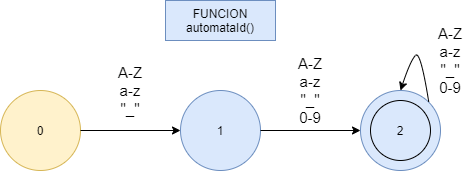

The diagram above was exported from draw.io. Its source (the exported page's mxGraphModel, read from the mxfile embedded in the PNG):
<mxGraphModel dx="1038" dy="508" grid="1" gridSize="10" guides="1" tooltips="1" connect="1" arrows="1" fold="1" page="1" pageScale="1" pageWidth="827" pageHeight="1169" math="0" shadow="0">
  <root>
    <mxCell id="0" />
    <mxCell id="1" parent="0" />
    <mxCell id="-ljUyGrp3T4kCWWpnj1K-1" value="0" style="ellipse;whiteSpace=wrap;html=1;aspect=fixed;fillColor=#fff2cc;strokeColor=#d6b656;" vertex="1" parent="1">
      <mxGeometry x="150" y="170" width="80" height="80" as="geometry" />
    </mxCell>
    <mxCell id="-ljUyGrp3T4kCWWpnj1K-2" value="1" style="ellipse;whiteSpace=wrap;html=1;aspect=fixed;fillColor=#dae8fc;strokeColor=#6c8ebf;" vertex="1" parent="1">
      <mxGeometry x="330" y="170" width="80" height="80" as="geometry" />
    </mxCell>
    <mxCell id="-ljUyGrp3T4kCWWpnj1K-5" value="FUNCION automataId()" style="rounded=0;whiteSpace=wrap;html=1;fillColor=#dae8fc;strokeColor=#6c8ebf;" vertex="1" parent="1">
      <mxGeometry x="315" y="80" width="110" height="40" as="geometry" />
    </mxCell>
    <mxCell id="-ljUyGrp3T4kCWWpnj1K-6" value="" style="endArrow=classic;html=1;exitX=1;exitY=0.5;exitDx=0;exitDy=0;entryX=0;entryY=0.5;entryDx=0;entryDy=0;" edge="1" parent="1" source="-ljUyGrp3T4kCWWpnj1K-1" target="-ljUyGrp3T4kCWWpnj1K-2">
      <mxGeometry width="50" height="50" relative="1" as="geometry">
        <mxPoint x="390" y="250" as="sourcePoint" />
        <mxPoint x="440" y="200" as="targetPoint" />
      </mxGeometry>
    </mxCell>
    <mxCell id="-ljUyGrp3T4kCWWpnj1K-7" value="" style="endArrow=classic;html=1;exitX=1;exitY=0.5;exitDx=0;exitDy=0;entryX=0;entryY=0.5;entryDx=0;entryDy=0;" edge="1" parent="1" source="-ljUyGrp3T4kCWWpnj1K-2" target="-ljUyGrp3T4kCWWpnj1K-23">
      <mxGeometry width="50" height="50" relative="1" as="geometry">
        <mxPoint x="228.2842712474619" y="191.7157287525381" as="sourcePoint" />
        <mxPoint x="500" y="210" as="targetPoint" />
      </mxGeometry>
    </mxCell>
    <mxCell id="-ljUyGrp3T4kCWWpnj1K-9" value="&lt;font style=&quot;font-size: 15px&quot;&gt;A-Z&lt;br&gt;a-z&lt;br&gt;&quot;_&quot;&lt;br&gt;&lt;/font&gt;" style="text;html=1;strokeColor=none;fillColor=none;align=center;verticalAlign=middle;whiteSpace=wrap;rounded=0;" vertex="1" parent="1">
      <mxGeometry x="260" y="160" width="40" height="20" as="geometry" />
    </mxCell>
    <mxCell id="-ljUyGrp3T4kCWWpnj1K-23" value="2" style="ellipse;whiteSpace=wrap;html=1;aspect=fixed;fillColor=#dae8fc;strokeColor=#6c8ebf;" vertex="1" parent="1">
      <mxGeometry x="510" y="170" width="80" height="80" as="geometry" />
    </mxCell>
    <mxCell id="-ljUyGrp3T4kCWWpnj1K-26" value="" style="ellipse;whiteSpace=wrap;html=1;aspect=fixed;gradientColor=#ffffff;fillColor=none;" vertex="1" parent="1">
      <mxGeometry x="520" y="180" width="60" height="60" as="geometry" />
    </mxCell>
    <mxCell id="-ljUyGrp3T4kCWWpnj1K-28" value="" style="endArrow=classic;html=1;curved=1;exitX=1;exitY=0;exitDx=0;exitDy=0;entryX=0.5;entryY=0;entryDx=0;entryDy=0;" edge="1" parent="1" source="-ljUyGrp3T4kCWWpnj1K-23" target="-ljUyGrp3T4kCWWpnj1K-23">
      <mxGeometry width="50" height="50" relative="1" as="geometry">
        <mxPoint x="660" y="280" as="sourcePoint" />
        <mxPoint x="620" y="270" as="targetPoint" />
        <Array as="points">
          <mxPoint x="570" y="130" />
          <mxPoint x="560" y="140" />
        </Array>
      </mxGeometry>
    </mxCell>
    <mxCell id="-ljUyGrp3T4kCWWpnj1K-32" value="&lt;font style=&quot;font-size: 15px&quot;&gt;A-Z&lt;br&gt;a-z&lt;br&gt;&quot;_&quot;&lt;br&gt;0-9&lt;br&gt;&lt;/font&gt;" style="text;html=1;strokeColor=none;fillColor=none;align=center;verticalAlign=middle;whiteSpace=wrap;rounded=0;" vertex="1" parent="1">
      <mxGeometry x="440" y="160" width="40" height="20" as="geometry" />
    </mxCell>
    <mxCell id="-ljUyGrp3T4kCWWpnj1K-33" value="&lt;font style=&quot;font-size: 15px&quot;&gt;A-Z&lt;br&gt;a-z&lt;br&gt;&quot;_&quot;&lt;br&gt;0-9&lt;br&gt;&lt;/font&gt;" style="text;html=1;strokeColor=none;fillColor=none;align=center;verticalAlign=middle;whiteSpace=wrap;rounded=0;" vertex="1" parent="1">
      <mxGeometry x="580" y="130" width="40" height="20" as="geometry" />
    </mxCell>
  </root>
</mxGraphModel>